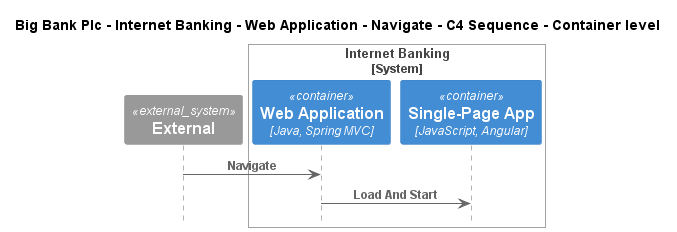

The diagram above was rendered by PlantUML. Its source (embedded in the PNG):
@startuml
!include ..\..\..\..\..\..\..\.c4s\C4_Sequence.puml

title Big Bank Plc - Internet Banking - Web Application - Navigate - C4 Sequence - Container level

System_Ext(C4InterFlow.SoftwareSystems.ExternalSystem, "External", "")

System_Boundary(BigBankPlc.SoftwareSystems.InternetBanking, "Internet Banking")
    Container(BigBankPlc.SoftwareSystems.InternetBanking.Containers.WebApplication, "Web Application", "Java, Spring MVC", "Delivers the static content and the Internet banking SPA")
    Container(BigBankPlc.SoftwareSystems.InternetBanking.Containers.SinglePageApp, "Single-Page App", "JavaScript, Angular", "Provides all the Internet banking functionality to customers via their web browser")
Boundary_End()

Rel(C4InterFlow.SoftwareSystems.ExternalSystem, BigBankPlc.SoftwareSystems.InternetBanking.Containers.WebApplication, "Navigate")
Rel(BigBankPlc.SoftwareSystems.InternetBanking.Containers.WebApplication, BigBankPlc.SoftwareSystems.InternetBanking.Containers.SinglePageApp, "Load And Start")


@enduml